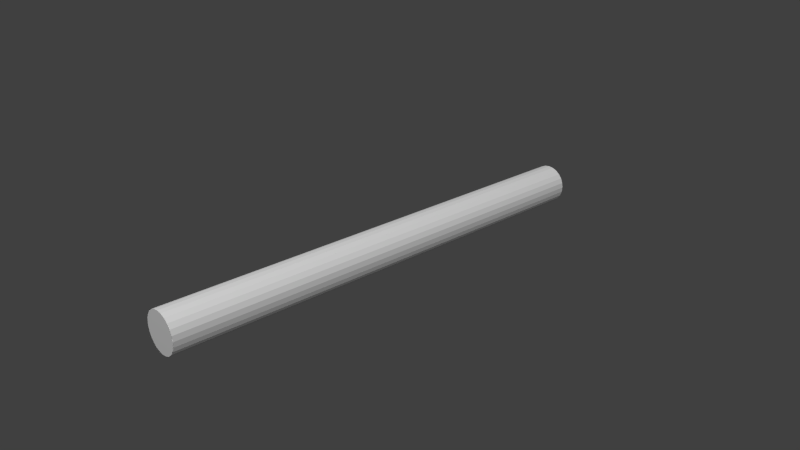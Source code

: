 # Source: chalk01.blend  (saved by Blender 2.76.0; exported with 4.5.12 LTS)
import bpy
from mathutils import Matrix  # noqa: F401  (used for matrix-valued properties, if any)

bpy.ops.wm.read_factory_settings(use_empty=True)
scene = bpy.context.scene
scene.name = 'Scene'

# ---- collections
col_collection_1 = bpy.data.collections.new('Collection 1'); scene.collection.children.link(col_collection_1)

# ---- world
world_world = bpy.data.worlds.new('World'); scene.world = world_world
world_world.color = (0.05088, 0.05088, 0.05088)
world_world.use_sun_shadow = False
world_world.sun_shadow_jitter_overblur = 0.0
world_world.cycles.sampling_method = 'MANUAL'
world_world.cycles.sample_map_resolution = 256

# ---- cameras
cam_camera = bpy.data.cameras.new('Camera')
cam_camera.clip_end = 100.0
cam_camera.lens = 35.0
cam_camera.sensor_width = 32.0
cam_camera.sensor_height = 18.0
cam_camera.ortho_scale = 7.314
cam_camera.dof.focus_distance = 0.0

# ---- lights
light_area_001 = bpy.data.lights.new('Area.001', 'AREA')
light_area_001.transmission_factor = 0.0
light_area_001.energy = 785.4
light_area_001.shadow_buffer_clip_start = 0.5
light_area_001.shadow_soft_size = 0.1
light_area_001.shadow_maximum_resolution = 0.006
light_area_001.use_absolute_resolution = True
light_area_001.size = 0.1
light_area_001.size_y = 0.1
light_area_001.cycles.use_multiple_importance_sampling = False
light_area = bpy.data.lights.new('Area', 'AREA')
light_area.transmission_factor = 0.0
light_area.energy = 785.4
light_area.shadow_buffer_clip_start = 0.5
light_area.shadow_soft_size = 0.1
light_area.shadow_maximum_resolution = 0.006
light_area.use_absolute_resolution = True
light_area.size = 0.1
light_area.size_y = 0.1
light_area.cycles.use_multiple_importance_sampling = False

# ---- meshes
me_cylinder_001 = bpy.data.meshes.new('Cylinder.001')
me_cylinder_001.from_pydata([(3.608e-16, -1.5, -0.125), (-3.053e-16, 1.5, -0.125), (0.03236, -1.5, -0.1208), (0.03236, 1.5, -0.1208), (0.06252, -1.5, -0.1083), (0.06252, 1.5, -0.1083), (0.08841, -1.5, -0.08841), (0.08841, 1.5, -0.08841), (0.1083, -1.5, -0.06252), (0.1083, 1.5, -0.06252), (0.1208, -1.5, -0.03236), (0.1208, 1.5, -0.03236), (0.125, -1.5, -1.227e-07), (0.125, 1.5, 1.038e-07), (0.1208, -1.5, 0.03236), (0.1208, 1.5, 0.03236), (0.1083, -1.5, 0.06252), (0.1083, 1.5, 0.06252), (0.08841, -1.5, 0.08841), (0.08841, 1.5, 0.08841), (0.06252, -1.5, 0.1083), (0.06252, 1.5, 0.1083), (0.03236, -1.5, 0.1208), (0.03236, 1.5, 0.1208), (4.869e-08, -1.5, 0.125), (4.869e-08, 1.5, 0.125), (-0.03236, -1.5, 0.1208), (-0.03236, 1.5, 0.1208), (-0.06252, -1.5, 0.1083), (-0.06252, 1.5, 0.1083), (-0.08841, -1.5, 0.08841), (-0.08841, 1.5, 0.08841), (-0.1083, -1.5, 0.06252), (-0.1083, 1.5, 0.06252), (-0.1208, -1.5, 0.03236), (-0.1208, 1.5, 0.03236), (-0.125, -1.5, -5.512e-08), (-0.125, 1.5, 1.714e-07), (-0.1208, -1.5, -0.03236), (-0.1208, 1.5, -0.03236), (-0.1083, -1.5, -0.06252), (-0.1083, 1.5, -0.06252), (-0.08841, -1.5, -0.08841), (-0.08841, 1.5, -0.08841), (-0.06252, -1.5, -0.1083), (-0.06252, 1.5, -0.1083), (-0.03236, -1.5, -0.1208), (-0.03236, 1.5, -0.1208)], [], [(0, 1, 3, 2), (2, 3, 5, 4), (4, 5, 7, 6), (6, 7, 9, 8), (8, 9, 11, 10), (10, 11, 13, 12), (12, 13, 15, 14), (14, 15, 17, 16), (16, 17, 19, 18), (18, 19, 21, 20), (20, 21, 23, 22), (22, 23, 25, 24), (24, 25, 27, 26), (26, 27, 29, 28), (28, 29, 31, 30), (30, 31, 33, 32), (32, 33, 35, 34), (34, 35, 37, 36), (36, 37, 39, 38), (38, 39, 41, 40), (40, 41, 43, 42), (42, 43, 45, 44), (3, 1, 47, 45, 43, 41, 39, 37, 35, 33, 31, 29, 27, 25, 23, 21, 19, 17, 15, 13, 11, 9, 7, 5), (46, 47, 1, 0), (44, 45, 47, 46), (0, 2, 4, 6, 8, 10, 12, 14, 16, 18, 20, 22, 24, 26, 28, 30, 32, 34, 36, 38, 40, 42, 44, 46)])
_uv = me_cylinder_001.uv_layers.new(name='UVMap')
_uv.uv.foreach_set('vector', [8.838e-05, 0.2793, 0.9999, 0.2846, 0.9999, 0.3021, 8.814e-05, 0.2968, 8.814e-05, 0.2968, 0.9999, 0.3021, 0.9999, 0.3195, 8.781e-05, 0.3142, 8.781e-05, 0.3142, 0.9999, 0.3195, 0.9999, 0.337, 8.749e-05, 0.3317, 8.749e-05, 0.3317, 0.9999, 0.337, 0.9999, 0.3545, 8.725e-05, 0.3491, 8.725e-05, 0.3491, 0.9999, 0.3545, 0.9999, 0.3719, 8.701e-05, 0.3666, 8.701e-05, 0.3666, 0.9999, 0.3719, 0.9999, 0.3894, 8.669e-05, 0.384, 8.669e-05, 0.384, 0.9999, 0.3894, 0.9999, 0.4068, 8.637e-05, 0.4015, 8.637e-05, 0.4015, 0.9999, 0.4068, 0.9999, 0.4243, 8.605e-05, 0.4189, 9.294e-05, 8.605e-05, 0.9999, 0.005434, 0.9999, 0.02288, 9.27e-05, 0.01754, 9.27e-05, 0.01754, 0.9999, 0.02288, 0.9999, 0.04034, 9.246e-05, 0.03499, 9.246e-05, 0.03499, 0.9999, 0.04034, 0.9999, 0.05779, 9.214e-05, 0.05244, 9.214e-05, 0.05244, 0.9999, 0.05779, 0.9999, 0.07524, 9.19e-05, 0.06989, 9.19e-05, 0.06989, 0.9999, 0.07524, 0.9999, 0.09269, 9.158e-05, 0.08734, 9.158e-05, 0.08734, 0.9999, 0.09269, 0.9999, 0.1101, 9.134e-05, 0.1048, 9.134e-05, 0.1048, 0.9999, 0.1101, 0.9999, 0.1276, 9.102e-05, 0.1222, 9.102e-05, 0.1222, 0.9999, 0.1276, 0.9999, 0.145, 9.07e-05, 0.1397, 9.07e-05, 0.1397, 0.9999, 0.145, 0.9999, 0.1625, 9.046e-05, 0.1571, 9.046e-05, 0.1571, 0.9999, 0.1625, 0.9999, 0.1799, 9.014e-05, 0.1746, 9.014e-05, 0.1746, 0.9999, 0.1799, 0.9999, 0.1974, 8.982e-05, 0.192, 8.982e-05, 0.192, 0.9999, 0.1974, 0.9999, 0.2148, 8.958e-05, 0.2095, 8.958e-05, 0.2095, 0.9999, 0.2148, 0.9999, 0.2323, 8.926e-05, 0.2269, 8.926e-05, 0.2269, 0.9999, 0.2323, 0.9999, 0.2497, 8.902e-05, 0.2444, 0.0593, 0.5291, 0.04552, 0.5291, 0.03222, 0.5255, 0.02028, 0.5186, 0.01054, 0.5089, 0.003652, 0.497, 8.605e-05, 0.4836, 8.606e-05, 0.4699, 0.003652, 0.4566, 0.01054, 0.4446, 0.02028, 0.4349, 0.03222, 0.428, 0.04552, 0.4244, 0.0593, 0.4244, 0.07261, 0.428, 0.08454, 0.4349, 0.09429, 0.4446, 0.1012, 0.4566, 0.1047, 0.4699, 0.1047, 0.4836, 0.1012, 0.497, 0.09429, 0.5089, 0.08454, 0.5186, 0.07261, 0.5255, 8.87e-05, 0.2618, 0.9999, 0.2672, 0.9999, 0.2846, 8.838e-05, 0.2793, 8.902e-05, 0.2444, 0.9999, 0.2497, 0.9999, 0.2672, 8.87e-05, 0.2618, 0.1504, 0.4244, 0.1641, 0.4244, 0.1774, 0.428, 0.1894, 0.4349, 0.1991, 0.4446, 0.206, 0.4566, 0.2096, 0.4699, 0.2096, 0.4836, 0.206, 0.497, 0.1991, 0.5089, 0.1894, 0.5186, 0.1774, 0.5255, 0.1641, 0.5291, 0.1504, 0.5291, 0.137, 0.5255, 0.1251, 0.5186, 0.1154, 0.5089, 0.1085, 0.497, 0.1049, 0.4836, 0.1049, 0.4699, 0.1085, 0.4566, 0.1154, 0.4446, 0.1251, 0.4349, 0.137, 0.428])
me_cylinder_001.use_remesh_preserve_volume = False
me_cylinder_001.use_remesh_preserve_attributes = False
me_cylinder_001.use_mirror_vertex_groups = False
me_cylinder_001.update()

# ---- objects
ob_chalk01 = bpy.data.objects.new('chalk01', None)
ob_chalk = bpy.data.objects.new('chalk', me_cylinder_001)
ob_arealightfront = bpy.data.objects.new('AreaLightFront', light_area_001)
ob_arealightside = bpy.data.objects.new('AreaLightSide', light_area)
ob_camera = bpy.data.objects.new('Camera', cam_camera)

# ---- transforms, parenting, visibility, modifiers, constraints
ob_chalk01.location = (0.0, 0.0, 0.0)
ob_chalk01.empty_image_offset = (0.0, 0.0)
ob_chalk01.lineart.crease_threshold = 0.0
ob_chalk.parent = ob_chalk01
ob_chalk.location = (0.0, 0.0, 0.0)
ob_chalk.lineart.crease_threshold = 0.0
ob_arealightfront.location = (0.0, -10.0, 10.0)
ob_arealightfront.rotation_euler = (0.7854, 1.014e-16, 2.449e-17)
ob_arealightfront.hide_select = True
ob_arealightfront.lineart.crease_threshold = 0.0
ob_arealightside.location = (10.0, 0.0, 10.0)
ob_arealightside.rotation_euler = (3.939e-08, 0.7854, 1.102e-07)
ob_arealightside.hide_select = True
ob_arealightside.lineart.crease_threshold = 0.0
ob_camera.location = (3.557, -3.132, 2.162)
ob_camera.rotation_euler = (1.165, 0.01107, 0.8295)
ob_camera.lock_rotations_4d = False
ob_camera.empty_display_type = 'ARROWS'
ob_camera.color = (0.0, 0.0, 0.0, 0.0)
ob_camera.hide_select = True
ob_camera.display_type = 'WIRE'
ob_camera.lineart.crease_threshold = 0.0

# ---- collection membership
col_collection_1.objects.link(ob_chalk01)
col_collection_1.objects.link(ob_chalk)
col_collection_1.objects.link(ob_arealightfront)
col_collection_1.objects.link(ob_arealightside)
col_collection_1.objects.link(ob_camera)

# ---- scene / render settings (as saved in the file)
scene.camera = ob_camera
scene.frame_start = 1; scene.frame_end = 250; scene.frame_set(1)
scene.render.engine = 'CYCLES'
scene.render.resolution_x = 1280
scene.render.resolution_y = 720
scene.render.dither_intensity = 0.0
scene.cycles.use_denoising = False
scene.cycles.samples = 50
scene.cycles.sampling_pattern = 'TABULATED_SOBOL'
scene.cycles.light_sampling_threshold = 0.0
scene.cycles.use_adaptive_sampling = False
scene.cycles.use_light_tree = False
scene.cycles.blur_glossy = 0.0
scene.cycles.pixel_filter_type = 'GAUSSIAN'
scene.cycles.sample_clamp_indirect = 0.0
scene.view_settings.view_transform = 'Standard'
bpy.context.view_layer.update()
